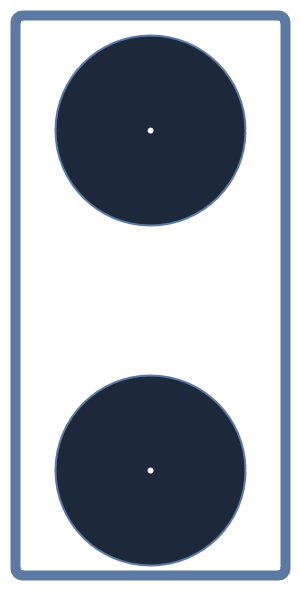

The diagram above was exported from draw.io. Its source (the exported page's mxGraphModel, read from the mxfile embedded in the PNG):
<mxGraphModel dx="3849" dy="1066" grid="1" gridSize="10" guides="1" tooltips="1" connect="1" arrows="1" fold="1" page="1" pageScale="1" pageWidth="900" pageHeight="1600" math="0" shadow="0">
  <root>
    <mxCell id="0" />
    <mxCell id="1" parent="0" />
    <mxCell id="2qUhqdBQuo4FhVDfgYqT-1" value="" style="rounded=1;whiteSpace=wrap;html=1;absoluteArcSize=1;arcSize=14;strokeWidth=10;fillColor=none;strokeColor=#6c8ebf;" vertex="1" parent="1">
      <mxGeometry x="-1200" y="870" width="270" height="560" as="geometry" />
    </mxCell>
    <mxCell id="2qUhqdBQuo4FhVDfgYqT-2" value="" style="strokeWidth=2;html=1;shape=mxgraph.flowchart.start_2;whiteSpace=wrap;fillColor=#dae8fc;strokeColor=#6c8ebf;" vertex="1" parent="1">
      <mxGeometry x="-1160" y="1230" width="190" height="190" as="geometry" />
    </mxCell>
    <mxCell id="2qUhqdBQuo4FhVDfgYqT-3" value="" style="strokeWidth=2;html=1;shape=mxgraph.flowchart.start_2;whiteSpace=wrap;fillColor=#dae8fc;strokeColor=#6c8ebf;" vertex="1" parent="1">
      <mxGeometry x="-1160" y="890" width="190" height="190" as="geometry" />
    </mxCell>
    <mxCell id="2qUhqdBQuo4FhVDfgYqT-5" value="" style="shape=waypoint;sketch=0;fillStyle=solid;size=6;pointerEvents=1;points=[];fillColor=none;resizable=0;rotatable=0;perimeter=centerPerimeter;snapToPoint=1;" vertex="1" parent="1">
      <mxGeometry x="-1075" y="1315" width="20" height="20" as="geometry" />
    </mxCell>
    <mxCell id="2qUhqdBQuo4FhVDfgYqT-6" style="edgeStyle=orthogonalEdgeStyle;rounded=0;orthogonalLoop=1;jettySize=auto;html=1;entryX=0.824;entryY=0.875;entryDx=0;entryDy=0;entryPerimeter=0;" edge="1" parent="1" source="2qUhqdBQuo4FhVDfgYqT-5" target="2qUhqdBQuo4FhVDfgYqT-5">
      <mxGeometry relative="1" as="geometry" />
    </mxCell>
    <mxCell id="2Ep0W0uf6UeI85BNs8fy-1" value="" style="shape=waypoint;sketch=0;fillStyle=solid;size=6;pointerEvents=1;points=[];fillColor=none;resizable=0;rotatable=0;perimeter=centerPerimeter;snapToPoint=1;" vertex="1" parent="1">
      <mxGeometry x="-1075" y="975" width="20" height="20" as="geometry" />
    </mxCell>
  </root>
</mxGraphModel>